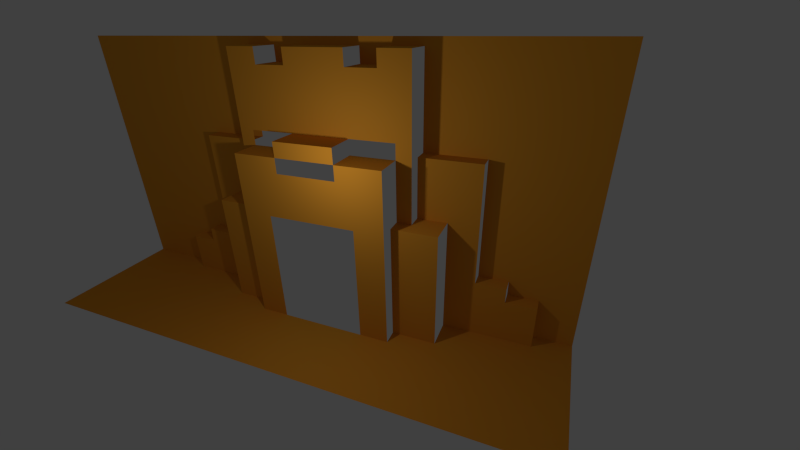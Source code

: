 # Source: Lion2.blend  (saved by Blender 2.65.0; exported with 4.5.12 LTS)
import bpy
from mathutils import Matrix  # noqa: F401  (used for matrix-valued properties, if any)

bpy.ops.wm.read_factory_settings(use_empty=True)
scene = bpy.context.scene
scene.name = 'Scene'

# ---- collections
col_collection_1 = bpy.data.collections.new('Collection 1'); scene.collection.children.link(col_collection_1)

# ---- materials (node trees are filled in below, after node groups)
mat_material = bpy.data.materials.new('Material')
mat_material.alpha_threshold = 0.0
mat_material.use_transparent_shadow = False
mat_material.diffuse_color = (0.8, 0.335, 0.03104, 1.0)
mat_material.roughness = 0.5
mat_material.line_color = (0.0, 0.0, 0.0, 1.0)

# ---- material node trees

# ---- world
world_world = bpy.data.worlds.new('World'); scene.world = world_world
world_world.color = (0.05088, 0.05088, 0.05088)
world_world.use_sun_shadow = False
world_world.sun_shadow_jitter_overblur = 0.0
world_world.cycles.sampling_method = 'MANUAL'
world_world.cycles.sample_map_resolution = 256
world_world.light_settings.distance = 500.0

# ---- cameras
cam_camera = bpy.data.cameras.new('Camera')
cam_camera.clip_end = 100.0
cam_camera.lens = 16.42
cam_camera.sensor_width = 32.0
cam_camera.sensor_height = 18.0
cam_camera.ortho_scale = 7.314
cam_camera.dof.focus_distance = 0.0
cam_camera.dof.aperture_fstop = 128.0

# ---- lights
light_lamp = bpy.data.lights.new('Lamp', 'POINT')
light_lamp.transmission_factor = 0.0
light_lamp.cutoff_distance = 30.0
light_lamp.energy = 100.0
light_lamp.shadow_buffer_clip_start = 1.001
light_lamp.shadow_soft_size = 0.1
light_lamp.shadow_maximum_resolution = 0.006
light_lamp.use_absolute_resolution = True
light_lamp.cycles.use_multiple_importance_sampling = False

# ---- meshes
me_folding_14 = bpy.data.meshes.new('Folding_14')
me_folding_14.from_pydata([(7.0, 0.0, 9.25), (0.0, 0.0, 9.25), (0.0, 0.0, 9.0), (7.0, 0.0, 9.0), (0.0, 0.0, 6.0), (7.0, 0.0, 6.0), (7.5, 0.0, 9.25), (7.5, 0.0, 9.0), (5.0, 0.0, 6.0), (0.0, 0.0, 4.0), (5.0, 0.0, 4.0), (3.0, 0.0, 4.0), (0.0, 0.0, 1.5), (3.0, 0.0, 1.5), (0.0, 0.0, 0.0), (3.0, 0.0, 0.0), (4.0, 0.0, 4.0), (4.0, 0.0, 1.5), (4.0, 0.0, 2.0), (5.0, 0.0, 2.0), (8.0, 0.0, 9.25), (8.0, 0.0, 9.0), (9.0, 0.0, 9.25), (9.0, 0.0, 9.0), (8.0, 0.0, 8.5), (9.0, 0.0, 8.5), (11.0, 0.0, 9.25), (11.0, 0.0, 9.0), (12.0, 0.0, 9.25), (11.0, 0.0, 8.5), (12.0, 0.0, 8.5), (12.5, 0.0, 9.25), (12.0, 0.0, 9.0), (12.5, 0.0, 9.0), (13.0, 0.0, 9.25), (13.0, 0.0, 9.0), (18.25, 0.0, 9.25), (18.25, 0.0, 9.0), (13.0, 0.0, 6.0), (18.25, 0.0, 6.0), (15.0, 0.0, 6.0), (15.0, 0.0, 4.0), (18.25, 0.0, 4.0), (16.0, 0.0, 4.0), (15.0, 0.0, 2.0), (16.0, 0.0, 2.0), (18.25, 0.0, 2.0), (17.0, 0.0, 2.0), (16.0, 0.0, 1.5), (17.0, 0.0, 1.5), (18.25, 0.0, 1.5), (17.0, 0.0, 0.0), (18.25, 0.0, 0.0), (0.0, -0.5, 0.0), (3.0, -0.5, 0.0), (0.0, -4.5, 0.0), (3.0, -4.5, 0.0), (4.0, -0.5, 0.0), (4.0, -4.5, 0.0), (17.0, -0.5, 0.0), (18.25, -0.5, 0.0), (6.0, -0.5, 0.0), (4.0, -1.5, 0.0), (6.0, -1.5, 0.0), (6.0, -4.5, 0.0), (7.5, -1.5, 0.0), (6.0, -2.0, 0.0), (7.5, -2.0, 0.0), (7.5, -4.5, 0.0), (12.5, -2.0, 0.0), (12.5, -4.5, 0.0), (14.0, -1.5, 0.0), (12.5, -1.5, 0.0), (14.0, -2.0, 0.0), (14.0, -4.5, 0.0), (14.0, -0.5, 0.0), (18.25, -1.5, 0.0), (18.25, -4.5, 0.0)], [], [(0, 1, 2, 3), (3, 2, 4, 5), (6, 0, 3, 7), (8, 4, 9, 10), (11, 9, 12, 13), (13, 12, 14, 15), (16, 11, 13, 17), (10, 16, 18, 19), (20, 6, 7, 21), (22, 20, 21, 23), (23, 21, 24, 25), (26, 22, 23, 27), (28, 26, 29, 30), (31, 28, 32, 33), (34, 31, 33, 35), (36, 34, 35, 37), (37, 35, 38, 39), (39, 40, 41, 42), (43, 41, 44, 45), (42, 43, 45, 46), (47, 45, 48, 49), (46, 47, 49, 50), (50, 49, 51, 52), (15, 14, 53, 54), (54, 53, 55, 56), (57, 54, 56, 58), (52, 51, 59, 60), (61, 57, 62, 63), (63, 62, 58, 64), (65, 63, 66, 67), (67, 66, 64, 68), (69, 67, 68, 70), (71, 72, 69, 73), (73, 69, 70, 74), (60, 75, 71, 76), (76, 71, 74, 77)])
me_folding_14.materials.append(mat_material)
me_folding_14.use_remesh_preserve_volume = False
me_folding_14.use_remesh_preserve_attributes = False
me_folding_14.use_mirror_vertex_groups = False
me_folding_14.update()
me_folding_13 = bpy.data.meshes.new('Folding_13')
me_folding_13.from_pydata([(12.5, -1.0, 9.0), (12.0, -1.0, 9.0), (12.0, -1.0, 6.5), (12.5, -1.0, 6.5), (13.0, -1.0, 9.0), (13.0, -1.0, 6.5), (12.5, -1.0, 6.0), (13.0, -1.0, 6.0), (12.5, -1.0, 4.0), (13.0, -1.0, 4.0), (13.0, 0.0, 9.0), (12.0, 0.0, 9.0)], [], [(0, 1, 2, 3), (4, 0, 3, 5), (5, 3, 6, 7), (7, 6, 8, 9), (10, 11, 1, 4)])
me_folding_13.materials.append(mat_material)
me_folding_13.use_remesh_preserve_volume = False
me_folding_13.use_remesh_preserve_attributes = False
me_folding_13.use_mirror_vertex_groups = False
me_folding_13.update()
me_folding_12 = bpy.data.meshes.new('Folding_12')
me_folding_12.from_pydata([(11.0, -1.0, 9.0), (9.0, -1.0, 9.0), (9.0, -1.0, 6.5), (11.0, -1.0, 6.5), (11.0, 0.0, 9.0), (9.0, 0.0, 9.0)], [], [(0, 1, 2, 3), (1, 0, 4, 5)])
me_folding_12.materials.append(mat_material)
me_folding_12.use_remesh_preserve_volume = False
me_folding_12.use_remesh_preserve_attributes = False
me_folding_12.use_mirror_vertex_groups = False
me_folding_12.update()
me_folding_11 = bpy.data.meshes.new('Folding_11')
me_folding_11.from_pydata([(7.5, -1.0, 9.0), (7.0, -1.0, 9.0), (7.0, -1.0, 6.5), (7.5, -1.0, 6.5), (7.0, -1.0, 6.0), (7.5, -1.0, 6.0), (7.0, -1.0, 4.0), (7.5, -1.0, 4.0), (8.0, -1.0, 9.0), (8.0, -1.0, 6.5), (8.0, 0.0, 9.0), (7.0, 0.0, 9.0)], [], [(0, 1, 2, 3), (3, 2, 4, 5), (5, 4, 6, 7), (8, 0, 3, 9), (10, 11, 1, 8)])
me_folding_11.materials.append(mat_material)
me_folding_11.use_remesh_preserve_volume = False
me_folding_11.use_remesh_preserve_attributes = False
me_folding_11.use_mirror_vertex_groups = False
me_folding_11.update()
me_folding_10 = bpy.data.meshes.new('Folding_10')
me_folding_10.from_pydata([(11.5, -1.0, 8.5), (11.0, -1.0, 8.5), (11.0, -1.0, 6.5), (11.5, -1.0, 6.5), (12.0, -1.0, 8.5), (12.0, -1.0, 6.5), (12.0, 0.0, 8.5), (11.0, 0.0, 8.5)], [], [(0, 1, 2, 3), (4, 0, 3, 5), (6, 7, 1, 4)])
me_folding_10.materials.append(mat_material)
me_folding_10.use_remesh_preserve_volume = False
me_folding_10.use_remesh_preserve_attributes = False
me_folding_10.use_mirror_vertex_groups = False
me_folding_10.update()
me_folding_9 = bpy.data.meshes.new('Folding_9')
me_folding_9.from_pydata([(8.5, -1.0, 8.5), (8.0, -1.0, 8.5), (8.0, -1.0, 6.5), (8.5, -1.0, 6.5), (9.0, -1.0, 8.5), (9.0, -1.0, 6.5), (9.0, 0.0, 8.5), (8.0, 0.0, 8.5)], [], [(0, 1, 2, 3), (4, 0, 3, 5), (6, 7, 1, 4)])
me_folding_9.materials.append(mat_material)
me_folding_9.use_remesh_preserve_volume = False
me_folding_9.use_remesh_preserve_attributes = False
me_folding_9.use_mirror_vertex_groups = False
me_folding_9.update()
me_folding_8 = bpy.data.meshes.new('Folding_8')
me_folding_8.from_pydata([(11.0, -2.0, 6.5), (9.0, -2.0, 6.5), (9.0, -2.0, 6.0), (11.0, -2.0, 6.0), (11.0, -1.0, 6.5), (9.0, -1.0, 6.5)], [], [(0, 1, 2, 3), (1, 0, 4, 5)])
me_folding_8.materials.append(mat_material)
me_folding_8.use_remesh_preserve_volume = False
me_folding_8.use_remesh_preserve_attributes = False
me_folding_8.use_mirror_vertex_groups = False
me_folding_8.update()
me_folding_7 = bpy.data.meshes.new('Folding_7')
me_folding_7.from_pydata([(8.5, -2.0, 6.0), (7.5, -2.0, 6.0), (7.5, -2.0, 4.0), (8.5, -2.0, 4.0), (7.5, -2.0, 0.0), (8.5, -2.0, 0.0), (9.0, -2.0, 6.0), (8.5, -2.0, 5.5), (9.0, -2.0, 5.5), (9.0, -2.0, 4.0), (11.0, -2.0, 5.5), (11.0, -2.0, 4.0), (11.5, -2.0, 6.0), (11.0, -2.0, 6.0), (11.5, -2.0, 5.5), (11.5, -2.0, 4.0), (12.5, -2.0, 6.0), (12.5, -2.0, 4.0), (11.5, -2.0, 0.0), (12.5, -2.0, 0.0), (8.0, -1.0, 6.0), (7.5, -1.0, 6.0), (8.0, -2.0, 6.0), (9.0, -1.0, 6.0), (12.0, -1.0, 6.0), (11.0, -1.0, 6.0), (12.0, -2.0, 6.0), (12.5, -1.0, 6.0)], [], [(0, 1, 2, 3), (3, 2, 4, 5), (6, 0, 7, 8), (8, 7, 3, 9), (10, 8, 9, 11), (12, 13, 10, 14), (14, 10, 11, 15), (16, 12, 15, 17), (17, 15, 18, 19), (20, 21, 1, 22), (23, 20, 22, 6), (24, 25, 13, 26), (27, 24, 26, 16)])
me_folding_7.materials.append(mat_material)
me_folding_7.use_remesh_preserve_volume = False
me_folding_7.use_remesh_preserve_attributes = False
me_folding_7.use_mirror_vertex_groups = False
me_folding_7.update()
me_folding_6 = bpy.data.meshes.new('Folding_6')
me_folding_6.from_pydata([(14.0, -0.5, 6.0), (13.0, -0.5, 6.0), (13.0, -0.5, 4.0), (14.0, -0.5, 4.0), (15.0, -0.5, 6.0), (15.0, -0.5, 4.0), (14.0, -0.5, 0.0), (15.0, -0.5, 0.0), (15.0, 0.0, 6.0), (13.0, 0.0, 6.0)], [], [(0, 1, 2, 3), (4, 0, 3, 5), (5, 3, 6, 7), (8, 9, 1, 4)])
me_folding_6.materials.append(mat_material)
me_folding_6.use_remesh_preserve_volume = False
me_folding_6.use_remesh_preserve_attributes = False
me_folding_6.use_mirror_vertex_groups = False
me_folding_6.update()
me_folding_5 = bpy.data.meshes.new('Folding_5')
me_folding_5.from_pydata([(6.0, -0.5, 6.0), (5.0, -0.5, 6.0), (5.0, -0.5, 4.0), (6.0, -0.5, 4.0), (5.0, -0.5, 0.0), (6.0, -0.5, 0.0), (7.0, -0.5, 6.0), (7.0, -0.5, 4.0), (7.0, 0.0, 6.0), (5.0, 0.0, 6.0)], [], [(0, 1, 2, 3), (3, 2, 4, 5), (6, 0, 3, 7), (8, 9, 1, 6)])
me_folding_5.materials.append(mat_material)
me_folding_5.use_remesh_preserve_volume = False
me_folding_5.use_remesh_preserve_attributes = False
me_folding_5.use_mirror_vertex_groups = False
me_folding_5.update()
me_folding_4 = bpy.data.meshes.new('Folding_4')
me_folding_4.from_pydata([(7.5, -1.5, 4.0), (6.0, -1.5, 4.0), (6.0, -1.5, 3.5), (7.5, -1.5, 3.5), (6.0, -1.5, 0.0), (7.5, -1.5, 0.0), (14.0, -1.5, 4.0), (12.5, -1.5, 4.0), (12.5, -1.5, 3.5), (14.0, -1.5, 3.5), (12.5, -1.5, 0.0), (14.0, -1.5, 0.0), (7.0, -0.5, 4.0), (6.0, -0.5, 4.0), (7.0, -1.5, 4.0), (7.5, -1.0, 4.0), (7.0, -1.0, 4.0), (13.0, -1.0, 4.0), (12.5, -1.0, 4.0), (13.0, -1.5, 4.0), (14.0, -0.5, 4.0), (13.0, -0.5, 4.0), (14.0, -1.0, 4.0)], [], [(0, 1, 2, 3), (3, 2, 4, 5), (6, 7, 8, 9), (9, 8, 10, 11), (12, 13, 1, 14), (14, 0, 15, 16), (17, 18, 7, 19), (20, 21, 17, 22), (22, 17, 19, 6)])
me_folding_4.materials.append(mat_material)
me_folding_4.use_remesh_preserve_volume = False
me_folding_4.use_remesh_preserve_attributes = False
me_folding_4.use_mirror_vertex_groups = False
me_folding_4.update()
me_folding_3 = bpy.data.meshes.new('Folding_3')
me_folding_3.from_pydata([(16.0, -0.5, 2.0), (15.0, -0.5, 2.0), (15.0, -0.5, 0.0), (16.0, -0.5, 0.0), (16.0, 0.0, 2.0), (15.0, 0.0, 2.0)], [], [(0, 1, 2, 3), (1, 0, 4, 5)])
me_folding_3.materials.append(mat_material)
me_folding_3.use_remesh_preserve_volume = False
me_folding_3.use_remesh_preserve_attributes = False
me_folding_3.use_mirror_vertex_groups = False
me_folding_3.update()
me_folding_2 = bpy.data.meshes.new('Folding_2')
me_folding_2.from_pydata([(5.0, -0.5, 2.0), (4.0, -0.5, 2.0), (4.0, -0.5, 0.0), (5.0, -0.5, 0.0), (5.0, 0.0, 2.0), (4.0, 0.0, 2.0)], [], [(0, 1, 2, 3), (1, 0, 4, 5)])
me_folding_2.materials.append(mat_material)
me_folding_2.use_remesh_preserve_volume = False
me_folding_2.use_remesh_preserve_attributes = False
me_folding_2.use_mirror_vertex_groups = False
me_folding_2.update()
me_folding_1 = bpy.data.meshes.new('Folding_1')
me_folding_1.from_pydata([(17.0, -0.5, 1.5), (16.0, -0.5, 1.5), (16.0, -0.5, 0.0), (17.0, -0.5, 0.0), (17.0, 0.0, 1.5), (16.0, 0.0, 1.5)], [], [(0, 1, 2, 3), (1, 0, 4, 5)])
me_folding_1.materials.append(mat_material)
me_folding_1.use_remesh_preserve_volume = False
me_folding_1.use_remesh_preserve_attributes = False
me_folding_1.use_mirror_vertex_groups = False
me_folding_1.update()
me_folding_0 = bpy.data.meshes.new('Folding_0')
me_folding_0.from_pydata([(4.0, -0.5, 1.5), (3.0, -0.5, 1.5), (3.0, -0.5, 0.0), (4.0, -0.5, 0.0), (4.0, 0.0, 1.5), (3.0, 0.0, 1.5)], [], [(0, 1, 2, 3), (1, 0, 4, 5)])
me_folding_0.materials.append(mat_material)
me_folding_0.use_remesh_preserve_volume = False
me_folding_0.use_remesh_preserve_attributes = False
me_folding_0.use_mirror_vertex_groups = False
me_folding_0.update()

# ---- objects
ob_folding_14 = bpy.data.objects.new('Folding_14', me_folding_14)
ob_folding_13 = bpy.data.objects.new('Folding_13', me_folding_13)
ob_folding_12 = bpy.data.objects.new('Folding_12', me_folding_12)
ob_folding_11 = bpy.data.objects.new('Folding_11', me_folding_11)
ob_folding_10 = bpy.data.objects.new('Folding_10', me_folding_10)
ob_folding_9 = bpy.data.objects.new('Folding_9', me_folding_9)
ob_folding_8 = bpy.data.objects.new('Folding_8', me_folding_8)
ob_folding_7 = bpy.data.objects.new('Folding_7', me_folding_7)
ob_folding_6 = bpy.data.objects.new('Folding_6', me_folding_6)
ob_folding_5 = bpy.data.objects.new('Folding_5', me_folding_5)
ob_folding_4 = bpy.data.objects.new('Folding_4', me_folding_4)
ob_folding_3 = bpy.data.objects.new('Folding_3', me_folding_3)
ob_folding_2 = bpy.data.objects.new('Folding_2', me_folding_2)
ob_folding_1 = bpy.data.objects.new('Folding_1', me_folding_1)
ob_folding_0 = bpy.data.objects.new('Folding_0', me_folding_0)
ob_lamp = bpy.data.objects.new('Lamp', light_lamp)
ob_camera = bpy.data.objects.new('Camera', cam_camera)

# ---- transforms, parenting, visibility, modifiers, constraints
ob_folding_14.location = (-2.056, 0.0, 0.0)
ob_folding_14.lineart.crease_threshold = 0.0
ob_folding_13.location = (-2.056, 0.0, 0.0)
ob_folding_13.lineart.crease_threshold = 0.0
ob_folding_12.location = (-2.056, 0.0, 0.0)
ob_folding_12.lineart.crease_threshold = 0.0
ob_folding_11.location = (-2.056, 0.0, 0.0)
ob_folding_11.lineart.crease_threshold = 0.0
ob_folding_10.location = (-2.056, 0.0, 0.0)
ob_folding_10.lineart.crease_threshold = 0.0
ob_folding_9.location = (-2.056, 0.0, 0.0)
ob_folding_9.lineart.crease_threshold = 0.0
ob_folding_8.location = (-2.056, 0.0, 0.0)
ob_folding_8.lineart.crease_threshold = 0.0
ob_folding_7.location = (-2.056, 0.0, 0.0)
ob_folding_7.lineart.crease_threshold = 0.0
ob_folding_6.location = (-2.056, 0.0, 0.0)
ob_folding_6.lineart.crease_threshold = 0.0
ob_folding_5.location = (-2.056, 0.0, 0.0)
ob_folding_5.lineart.crease_threshold = 0.0
ob_folding_4.location = (-2.056, 0.0, 0.0)
ob_folding_4.lineart.crease_threshold = 0.0
ob_folding_3.location = (-2.056, 0.0, 0.0)
ob_folding_3.lineart.crease_threshold = 0.0
ob_folding_2.location = (-2.056, 0.0, 0.0)
ob_folding_2.lineart.crease_threshold = 0.0
ob_folding_1.location = (-2.056, 0.0, 0.0)
ob_folding_1.lineart.crease_threshold = 0.0
ob_folding_0.location = (-2.056, 0.0, 0.0)
ob_folding_0.lineart.crease_threshold = 0.0
ob_lamp.location = (9.185, -4.428, 6.445)
ob_lamp.rotation_euler = (0.6503, 0.05522, 1.866)
ob_lamp.lock_rotations_4d = False
ob_lamp.empty_display_type = 'ARROWS'
ob_lamp.color = (0.0, 0.0, 0.0, 0.0)
ob_lamp.lineart.crease_threshold = 0.0
ob_camera.location = (14.85, -11.61, 9.627)
ob_camera.rotation_euler = (1.109, 0.01082, 0.3791)
ob_camera.lock_rotations_4d = False
ob_camera.empty_display_type = 'ARROWS'
ob_camera.color = (0.0, 0.0, 0.0, 0.0)
ob_camera.display_type = 'WIRE'
ob_camera.lineart.crease_threshold = 0.0

# ---- collection membership
col_collection_1.objects.link(ob_folding_14)
col_collection_1.objects.link(ob_folding_13)
col_collection_1.objects.link(ob_folding_12)
col_collection_1.objects.link(ob_folding_11)
col_collection_1.objects.link(ob_folding_10)
col_collection_1.objects.link(ob_folding_9)
col_collection_1.objects.link(ob_folding_8)
col_collection_1.objects.link(ob_folding_7)
col_collection_1.objects.link(ob_folding_6)
col_collection_1.objects.link(ob_folding_5)
col_collection_1.objects.link(ob_folding_4)
col_collection_1.objects.link(ob_folding_3)
col_collection_1.objects.link(ob_folding_2)
col_collection_1.objects.link(ob_folding_1)
col_collection_1.objects.link(ob_folding_0)
col_collection_1.objects.link(ob_lamp)
col_collection_1.objects.link(ob_camera)

# ---- scene / render settings (as saved in the file)
scene.camera = ob_camera
scene.frame_start = 1; scene.frame_end = 250; scene.frame_set(11)
scene.render.engine = 'BLENDER_EEVEE_NEXT'
scene.render.image_settings.color_mode = 'RGB'
scene.render.image_settings.compression = 90
scene.render.dither_intensity = 0.0
scene.render.bake_margin = 2
scene.render.bake_bias = 0.0
scene.cycles.use_denoising = False
scene.cycles.samples = 10
scene.cycles.sampling_pattern = 'TABULATED_SOBOL'
scene.cycles.light_sampling_threshold = 0.0
scene.cycles.use_adaptive_sampling = False
scene.cycles.use_light_tree = False
scene.cycles.blur_glossy = 0.0
scene.cycles.volume_bounces = 1
scene.cycles.pixel_filter_type = 'GAUSSIAN'
scene.cycles.sample_clamp_indirect = 0.0
scene.view_settings.view_transform = 'Standard'
bpy.context.view_layer.update()
